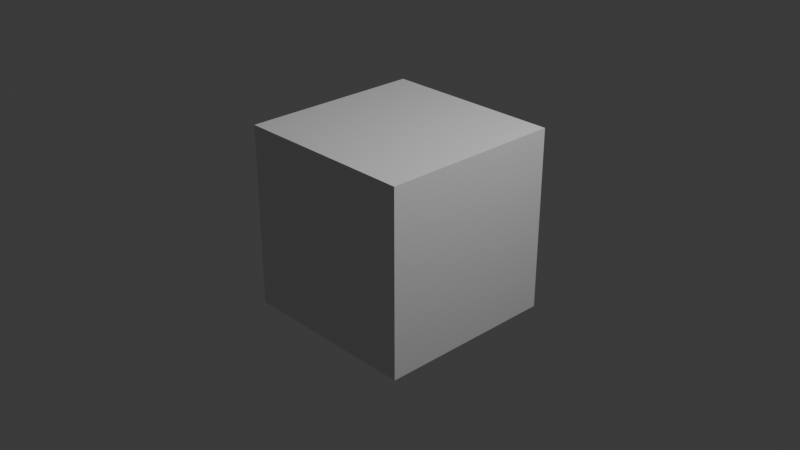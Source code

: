 # Source: lipsync_scratch.blend  (saved by Blender 4.0.36; exported with 4.5.12 LTS)
import bpy
from mathutils import Matrix  # noqa: F401  (used for matrix-valued properties, if any)

bpy.ops.wm.read_factory_settings(use_empty=True)
scene = bpy.context.scene
scene.name = 'Scene'

# ---- collections
col_collection = bpy.data.collections.new('Collection'); scene.collection.children.link(col_collection)

# ---- materials (node trees are filled in below, after node groups)
mat_material = bpy.data.materials.new('Material')
mat_material.alpha_threshold = 0.0
mat_material.use_transparent_shadow = False
mat_material.roughness = 0.5
mat_material.line_color = (0.0, 0.0, 0.0, 1.0)

# ---- material node trees
mat_material.use_nodes = True; mat_material.node_tree.nodes.clear()
_N = mat_material.node_tree.nodes; _L = mat_material.node_tree.links
n0 = _N.new('ShaderNodeOutputMaterial'); n0.name = 'Material Output'; n0.location = (300, 300)
n1 = _N.new('ShaderNodeBsdfPrincipled'); n1.name = 'Principled BSDF'; n1.location = (10, 300)
n1.inputs[3].default_value = 1.45
_L.new(n1.outputs[0], n0.inputs[0])
n0.is_active_output = True

# ---- world
world_world = bpy.data.worlds.new('World'); scene.world = world_world
world_world.use_nodes = True; world_world.node_tree.nodes.clear()
_N = world_world.node_tree.nodes; _L = world_world.node_tree.links
n0 = _N.new('ShaderNodeOutputWorld'); n0.name = 'World Output'; n0.location = (300, 300)
n1 = _N.new('ShaderNodeBackground'); n1.name = 'Background'; n1.location = (10, 300)
n1.inputs[0].default_value = (0.05088, 0.05088, 0.05088, 1.0)
_L.new(n1.outputs[0], n0.inputs[0])
n0.is_active_output = True
world_world.color = (0.05088, 0.05088, 0.05088)
world_world.use_sun_shadow = False
world_world.sun_shadow_jitter_overblur = 0.0

# ---- cameras
cam_camera = bpy.data.cameras.new('Camera')
cam_camera.clip_end = 100.0
cam_camera.ortho_scale = 7.314

# ---- lights
light_light = bpy.data.lights.new('Light', 'POINT')
light_light.transmission_factor = 0.0
light_light.use_soft_falloff = False
light_light.energy = 1000.0
light_light.shadow_soft_size = 0.1
light_light.shadow_maximum_resolution = 0.006
light_light.use_absolute_resolution = True

# ---- meshes
me_cube = bpy.data.meshes.new('Cube')
me_cube.from_pydata([(1.0, 1.0, 1.0), (1.0, 1.0, -1.0), (1.0, -1.0, 1.0), (1.0, -1.0, -1.0), (-1.0, 1.0, 1.0), (-1.0, 1.0, -1.0), (-1.0, -1.0, 1.0), (-1.0, -1.0, -1.0)], [], [(0, 4, 6, 2), (3, 2, 6, 7), (7, 6, 4, 5), (5, 1, 3, 7), (1, 0, 2, 3), (5, 4, 0, 1)])
_uv = me_cube.uv_layers.new(name='UVMap')
_uv.uv.foreach_set('vector', [0.625, 0.5, 0.875, 0.5, 0.875, 0.75, 0.625, 0.75, 0.375, 0.75, 0.625, 0.75, 0.625, 1.0, 0.375, 1.0, 0.375, 0.0, 0.625, 0.0, 0.625, 0.25, 0.375, 0.25, 0.125, 0.5, 0.375, 0.5, 0.375, 0.75, 0.125, 0.75, 0.375, 0.5, 0.625, 0.5, 0.625, 0.75, 0.375, 0.75, 0.375, 0.25, 0.625, 0.25, 0.625, 0.5, 0.375, 0.5])
me_cube.materials.append(mat_material)
me_cube.use_mirror_vertex_groups = False
me_cube.update()

# ---- objects
ob_cube = bpy.data.objects.new('Cube', me_cube)
ob_light = bpy.data.objects.new('Light', light_light)
ob_camera = bpy.data.objects.new('Camera', cam_camera)

# ---- transforms, parenting, visibility, modifiers, constraints
ob_cube.location = (0.0, 0.0, 0.0)
ob_cube.lock_rotations_4d = False
ob_cube.empty_display_type = 'ARROWS'
ob_cube.lineart.crease_threshold = 0.0
ob_light.location = (4.076, 1.005, 5.904)
ob_light.rotation_euler = (0.6503, 0.05522, 1.866)
ob_light.lock_rotations_4d = False
ob_light.empty_display_type = 'ARROWS'
ob_light.color = (0.0, 0.0, 0.0, 0.0)
ob_light.lineart.crease_threshold = 0.0
ob_camera.location = (7.359, -6.926, 4.958)
ob_camera.rotation_euler = (1.109, 0.0, 0.8149)
ob_camera.lock_rotations_4d = False
ob_camera.empty_display_type = 'ARROWS'
ob_camera.color = (0.0, 0.0, 0.0, 0.0)
ob_camera.display_type = 'WIRE'
ob_camera.lineart.crease_threshold = 0.0

# ---- collection membership
col_collection.objects.link(ob_cube)
col_collection.objects.link(ob_light)
col_collection.objects.link(ob_camera)

# ---- scene / render settings (as saved in the file)
scene.camera = ob_camera
scene.frame_start = 1; scene.frame_end = 250; scene.frame_set(119)
scene.render.engine = 'BLENDER_EEVEE_NEXT'
scene.cycles.sampling_pattern = 'TABULATED_SOBOL'
bpy.context.view_layer.update()
